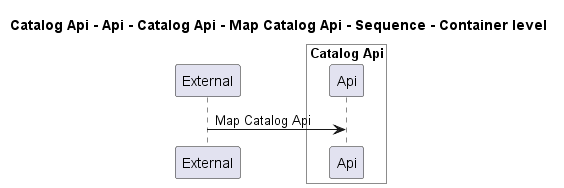

The diagram above was rendered by PlantUML. Its source (embedded in the PNG):
@startuml
!pragma layout smetana

title Catalog Api - Api - Catalog Api - Map Catalog Api - Sequence - Container level

participant "External" as C4InterFlow.SoftwareSystems.ExternalSystem

box "Catalog Api" #White
    participant "Api" as dotnet.eShop.Architecture.SoftwareSystems.CatalogApi.Containers.Api
end box


C4InterFlow.SoftwareSystems.ExternalSystem -> dotnet.eShop.Architecture.SoftwareSystems.CatalogApi.Containers.Api : Map Catalog Api


@enduml